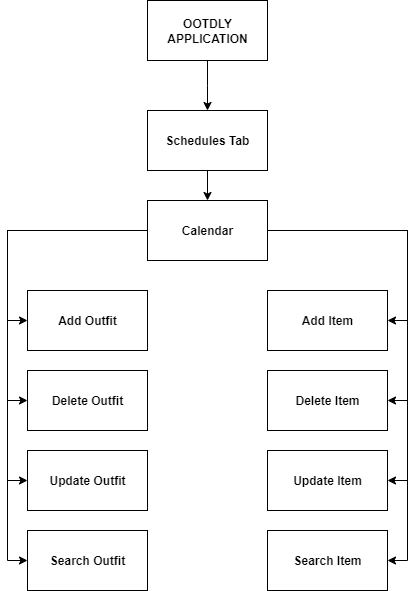

The diagram above was exported from draw.io. Its source (the exported page's mxGraphModel, read from the mxfile embedded in the PNG):
<mxGraphModel dx="360" dy="-267" grid="1" gridSize="10" guides="1" tooltips="1" connect="1" arrows="1" fold="1" page="1" pageScale="1" pageWidth="850" pageHeight="1100" math="0" shadow="0">
  <root>
    <mxCell id="0" />
    <mxCell id="1" parent="0" />
    <mxCell id="643OM-yPQGKNp9myvmGV-299" style="edgeStyle=orthogonalEdgeStyle;rounded=0;orthogonalLoop=1;jettySize=auto;html=1;exitX=0.5;exitY=1;exitDx=0;exitDy=0;entryX=0.5;entryY=0;entryDx=0;entryDy=0;fontStyle=1" edge="1" parent="1" source="643OM-yPQGKNp9myvmGV-300">
      <mxGeometry relative="1" as="geometry">
        <mxPoint x="1110" y="1510" as="targetPoint" />
      </mxGeometry>
    </mxCell>
    <mxCell id="643OM-yPQGKNp9myvmGV-300" value="OOTDLY APPLICATION" style="rounded=0;whiteSpace=wrap;html=1;fontStyle=1" vertex="1" parent="1">
      <mxGeometry x="1050" y="1400" width="120" height="60" as="geometry" />
    </mxCell>
    <mxCell id="643OM-yPQGKNp9myvmGV-301" value="" style="edgeStyle=orthogonalEdgeStyle;rounded=0;orthogonalLoop=1;jettySize=auto;html=1;" edge="1" parent="1" source="643OM-yPQGKNp9myvmGV-302" target="643OM-yPQGKNp9myvmGV-311">
      <mxGeometry relative="1" as="geometry" />
    </mxCell>
    <mxCell id="643OM-yPQGKNp9myvmGV-302" value="Schedules Tab" style="rounded=0;whiteSpace=wrap;html=1;fontStyle=1" vertex="1" parent="1">
      <mxGeometry x="1050" y="1510" width="120" height="60" as="geometry" />
    </mxCell>
    <mxCell id="643OM-yPQGKNp9myvmGV-303" style="edgeStyle=orthogonalEdgeStyle;rounded=0;orthogonalLoop=1;jettySize=auto;html=1;exitX=0;exitY=0.5;exitDx=0;exitDy=0;entryX=0;entryY=0.5;entryDx=0;entryDy=0;" edge="1" parent="1" source="643OM-yPQGKNp9myvmGV-311" target="643OM-yPQGKNp9myvmGV-312">
      <mxGeometry relative="1" as="geometry" />
    </mxCell>
    <mxCell id="643OM-yPQGKNp9myvmGV-304" style="edgeStyle=orthogonalEdgeStyle;rounded=0;orthogonalLoop=1;jettySize=auto;html=1;exitX=0;exitY=0.5;exitDx=0;exitDy=0;entryX=0;entryY=0.5;entryDx=0;entryDy=0;" edge="1" parent="1" source="643OM-yPQGKNp9myvmGV-311" target="643OM-yPQGKNp9myvmGV-313">
      <mxGeometry relative="1" as="geometry" />
    </mxCell>
    <mxCell id="643OM-yPQGKNp9myvmGV-305" style="edgeStyle=orthogonalEdgeStyle;rounded=0;orthogonalLoop=1;jettySize=auto;html=1;exitX=0;exitY=0.5;exitDx=0;exitDy=0;entryX=0;entryY=0.5;entryDx=0;entryDy=0;" edge="1" parent="1" source="643OM-yPQGKNp9myvmGV-311" target="643OM-yPQGKNp9myvmGV-314">
      <mxGeometry relative="1" as="geometry" />
    </mxCell>
    <mxCell id="643OM-yPQGKNp9myvmGV-306" style="edgeStyle=orthogonalEdgeStyle;rounded=0;orthogonalLoop=1;jettySize=auto;html=1;exitX=0;exitY=0.5;exitDx=0;exitDy=0;entryX=0;entryY=0.5;entryDx=0;entryDy=0;" edge="1" parent="1" source="643OM-yPQGKNp9myvmGV-311" target="643OM-yPQGKNp9myvmGV-315">
      <mxGeometry relative="1" as="geometry" />
    </mxCell>
    <mxCell id="643OM-yPQGKNp9myvmGV-307" style="edgeStyle=orthogonalEdgeStyle;rounded=0;orthogonalLoop=1;jettySize=auto;html=1;exitX=1;exitY=0.5;exitDx=0;exitDy=0;entryX=1;entryY=0.5;entryDx=0;entryDy=0;" edge="1" parent="1" source="643OM-yPQGKNp9myvmGV-311" target="643OM-yPQGKNp9myvmGV-316">
      <mxGeometry relative="1" as="geometry" />
    </mxCell>
    <mxCell id="643OM-yPQGKNp9myvmGV-308" style="edgeStyle=orthogonalEdgeStyle;rounded=0;orthogonalLoop=1;jettySize=auto;html=1;exitX=1;exitY=0.5;exitDx=0;exitDy=0;entryX=1;entryY=0.5;entryDx=0;entryDy=0;" edge="1" parent="1" source="643OM-yPQGKNp9myvmGV-311" target="643OM-yPQGKNp9myvmGV-317">
      <mxGeometry relative="1" as="geometry" />
    </mxCell>
    <mxCell id="643OM-yPQGKNp9myvmGV-309" style="edgeStyle=orthogonalEdgeStyle;rounded=0;orthogonalLoop=1;jettySize=auto;html=1;exitX=1;exitY=0.5;exitDx=0;exitDy=0;entryX=1;entryY=0.5;entryDx=0;entryDy=0;" edge="1" parent="1" source="643OM-yPQGKNp9myvmGV-311" target="643OM-yPQGKNp9myvmGV-318">
      <mxGeometry relative="1" as="geometry" />
    </mxCell>
    <mxCell id="643OM-yPQGKNp9myvmGV-310" style="edgeStyle=orthogonalEdgeStyle;rounded=0;orthogonalLoop=1;jettySize=auto;html=1;exitX=1;exitY=0.5;exitDx=0;exitDy=0;entryX=1;entryY=0.5;entryDx=0;entryDy=0;" edge="1" parent="1" source="643OM-yPQGKNp9myvmGV-311" target="643OM-yPQGKNp9myvmGV-319">
      <mxGeometry relative="1" as="geometry" />
    </mxCell>
    <mxCell id="643OM-yPQGKNp9myvmGV-311" value="Calendar" style="rounded=0;whiteSpace=wrap;html=1;fontStyle=1" vertex="1" parent="1">
      <mxGeometry x="1050" y="1600" width="120" height="60" as="geometry" />
    </mxCell>
    <mxCell id="643OM-yPQGKNp9myvmGV-312" value="Add Outfit" style="rounded=0;whiteSpace=wrap;html=1;fontStyle=1" vertex="1" parent="1">
      <mxGeometry x="930" y="1690" width="120" height="60" as="geometry" />
    </mxCell>
    <mxCell id="643OM-yPQGKNp9myvmGV-313" value="Delete Outfit" style="rounded=0;whiteSpace=wrap;html=1;fontStyle=1" vertex="1" parent="1">
      <mxGeometry x="930" y="1770" width="120" height="60" as="geometry" />
    </mxCell>
    <mxCell id="643OM-yPQGKNp9myvmGV-314" value="Update Outfit" style="rounded=0;whiteSpace=wrap;html=1;fontStyle=1" vertex="1" parent="1">
      <mxGeometry x="930" y="1850" width="120" height="60" as="geometry" />
    </mxCell>
    <mxCell id="643OM-yPQGKNp9myvmGV-315" value="Search Outfit" style="rounded=0;whiteSpace=wrap;html=1;fontStyle=1" vertex="1" parent="1">
      <mxGeometry x="930" y="1930" width="120" height="60" as="geometry" />
    </mxCell>
    <mxCell id="643OM-yPQGKNp9myvmGV-316" value="Add Item" style="rounded=0;whiteSpace=wrap;html=1;fontStyle=1" vertex="1" parent="1">
      <mxGeometry x="1170" y="1690" width="120" height="60" as="geometry" />
    </mxCell>
    <mxCell id="643OM-yPQGKNp9myvmGV-317" value="Delete Item" style="rounded=0;whiteSpace=wrap;html=1;fontStyle=1" vertex="1" parent="1">
      <mxGeometry x="1170" y="1770" width="120" height="60" as="geometry" />
    </mxCell>
    <mxCell id="643OM-yPQGKNp9myvmGV-318" value="Update Item" style="rounded=0;whiteSpace=wrap;html=1;fontStyle=1" vertex="1" parent="1">
      <mxGeometry x="1170" y="1850" width="120" height="60" as="geometry" />
    </mxCell>
    <mxCell id="643OM-yPQGKNp9myvmGV-319" value="Search Item" style="rounded=0;whiteSpace=wrap;html=1;fontStyle=1" vertex="1" parent="1">
      <mxGeometry x="1170" y="1930" width="120" height="60" as="geometry" />
    </mxCell>
  </root>
</mxGraphModel>